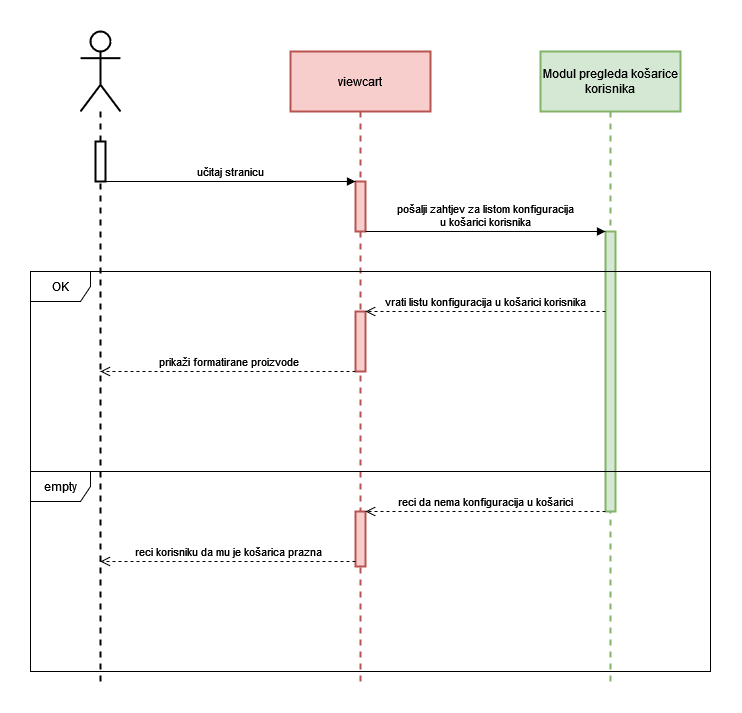

The diagram above was exported from draw.io. Its source (the exported page's mxGraphModel, read from the mxfile embedded in the PNG):
<mxGraphModel dx="1221" dy="664" grid="1" gridSize="10" guides="1" tooltips="1" connect="1" arrows="1" fold="1" page="1" pageScale="1" pageWidth="827" pageHeight="1169" math="0" shadow="0">
  <root>
    <mxCell id="0" />
    <mxCell id="1" parent="0" />
    <mxCell id="cszx2PeXW8jadRQOZ9Ne-2" value="" style="shape=umlLifeline;participant=umlActor;perimeter=lifelinePerimeter;whiteSpace=wrap;html=1;container=1;collapsible=0;recursiveResize=0;verticalAlign=top;spacingTop=36;outlineConnect=0;strokeWidth=2;size=80;" vertex="1" parent="1">
      <mxGeometry x="90" y="40" width="40" height="650" as="geometry" />
    </mxCell>
    <mxCell id="cszx2PeXW8jadRQOZ9Ne-14" value="" style="html=1;points=[];perimeter=orthogonalPerimeter;strokeWidth=2;" vertex="1" parent="cszx2PeXW8jadRQOZ9Ne-2">
      <mxGeometry x="15" y="110" width="10" height="40" as="geometry" />
    </mxCell>
    <mxCell id="cszx2PeXW8jadRQOZ9Ne-3" value="viewcart" style="shape=umlLifeline;perimeter=lifelinePerimeter;whiteSpace=wrap;html=1;container=1;collapsible=0;recursiveResize=0;outlineConnect=0;strokeWidth=2;size=60;fillColor=#f8cecc;strokeColor=#b85450;" vertex="1" parent="1">
      <mxGeometry x="300" y="60" width="140" height="630" as="geometry" />
    </mxCell>
    <mxCell id="cszx2PeXW8jadRQOZ9Ne-6" value="" style="html=1;points=[];perimeter=orthogonalPerimeter;strokeWidth=2;fillColor=#f8cecc;strokeColor=#b85450;" vertex="1" parent="cszx2PeXW8jadRQOZ9Ne-3">
      <mxGeometry x="65" y="130" width="10" height="50" as="geometry" />
    </mxCell>
    <mxCell id="cszx2PeXW8jadRQOZ9Ne-10" value="" style="html=1;points=[];perimeter=orthogonalPerimeter;strokeWidth=2;fillColor=#f8cecc;strokeColor=#b85450;" vertex="1" parent="cszx2PeXW8jadRQOZ9Ne-3">
      <mxGeometry x="65" y="260" width="10" height="60" as="geometry" />
    </mxCell>
    <mxCell id="cszx2PeXW8jadRQOZ9Ne-17" value="" style="html=1;points=[];perimeter=orthogonalPerimeter;strokeWidth=2;fillColor=#f8cecc;strokeColor=#b85450;" vertex="1" parent="cszx2PeXW8jadRQOZ9Ne-3">
      <mxGeometry x="65" y="460" width="10" height="55" as="geometry" />
    </mxCell>
    <mxCell id="cszx2PeXW8jadRQOZ9Ne-4" value="&lt;div&gt;Modul pregleda košarice&lt;/div&gt;&lt;div&gt;korisnika&lt;br&gt;&lt;/div&gt;" style="shape=umlLifeline;perimeter=lifelinePerimeter;whiteSpace=wrap;html=1;container=1;collapsible=0;recursiveResize=0;outlineConnect=0;strokeWidth=2;size=60;fillColor=#d5e8d4;strokeColor=#82b366;" vertex="1" parent="1">
      <mxGeometry x="550" y="60" width="140" height="630" as="geometry" />
    </mxCell>
    <mxCell id="cszx2PeXW8jadRQOZ9Ne-9" value="" style="html=1;points=[];perimeter=orthogonalPerimeter;strokeWidth=2;fillColor=#d5e8d4;strokeColor=#82b366;" vertex="1" parent="cszx2PeXW8jadRQOZ9Ne-4">
      <mxGeometry x="65" y="180" width="10" height="280" as="geometry" />
    </mxCell>
    <mxCell id="cszx2PeXW8jadRQOZ9Ne-8" value="&lt;div&gt;pošalji zahtjev za listom konfiguracija&lt;/div&gt;&lt;div&gt;u košarici korisnika&lt;br&gt;&lt;/div&gt;" style="html=1;verticalAlign=bottom;endArrow=block;rounded=0;" edge="1" parent="1" source="cszx2PeXW8jadRQOZ9Ne-6" target="cszx2PeXW8jadRQOZ9Ne-9">
      <mxGeometry width="80" relative="1" as="geometry">
        <mxPoint x="440" y="250" as="sourcePoint" />
        <mxPoint x="610" y="240" as="targetPoint" />
        <Array as="points">
          <mxPoint x="550" y="240" />
        </Array>
      </mxGeometry>
    </mxCell>
    <mxCell id="cszx2PeXW8jadRQOZ9Ne-11" value="vrati listu konfiguracija u košarici korisnika" style="html=1;verticalAlign=bottom;endArrow=open;dashed=1;endSize=8;rounded=0;" edge="1" parent="1" source="cszx2PeXW8jadRQOZ9Ne-9" target="cszx2PeXW8jadRQOZ9Ne-10">
      <mxGeometry relative="1" as="geometry">
        <mxPoint x="560" y="300" as="sourcePoint" />
        <mxPoint x="480" y="300" as="targetPoint" />
        <Array as="points">
          <mxPoint x="560" y="320" />
        </Array>
      </mxGeometry>
    </mxCell>
    <mxCell id="cszx2PeXW8jadRQOZ9Ne-12" value="prikaži formatirane proizvode" style="html=1;verticalAlign=bottom;endArrow=open;dashed=1;endSize=8;rounded=0;" edge="1" parent="1" source="cszx2PeXW8jadRQOZ9Ne-10" target="cszx2PeXW8jadRQOZ9Ne-2">
      <mxGeometry relative="1" as="geometry">
        <mxPoint x="300" y="370" as="sourcePoint" />
        <mxPoint x="220" y="370" as="targetPoint" />
        <Array as="points">
          <mxPoint x="300" y="380" />
        </Array>
      </mxGeometry>
    </mxCell>
    <mxCell id="cszx2PeXW8jadRQOZ9Ne-13" value="učitaj stranicu" style="html=1;verticalAlign=bottom;endArrow=block;rounded=0;" edge="1" parent="1" source="cszx2PeXW8jadRQOZ9Ne-14" target="cszx2PeXW8jadRQOZ9Ne-6">
      <mxGeometry width="80" relative="1" as="geometry">
        <mxPoint x="150" y="200" as="sourcePoint" />
        <mxPoint x="190" y="180" as="targetPoint" />
      </mxGeometry>
    </mxCell>
    <mxCell id="cszx2PeXW8jadRQOZ9Ne-15" value="OK" style="shape=umlFrame;whiteSpace=wrap;html=1;strokeWidth=1;" vertex="1" parent="1">
      <mxGeometry x="40" y="280" width="680" height="200" as="geometry" />
    </mxCell>
    <mxCell id="cszx2PeXW8jadRQOZ9Ne-16" value="reci da nema konfiguracija u košarici" style="html=1;verticalAlign=bottom;endArrow=open;dashed=1;endSize=8;rounded=0;" edge="1" parent="1" source="cszx2PeXW8jadRQOZ9Ne-9" target="cszx2PeXW8jadRQOZ9Ne-17">
      <mxGeometry relative="1" as="geometry">
        <mxPoint x="570" y="520" as="sourcePoint" />
        <mxPoint x="490" y="520" as="targetPoint" />
      </mxGeometry>
    </mxCell>
    <mxCell id="cszx2PeXW8jadRQOZ9Ne-18" value="reci korisniku da mu je košarica prazna" style="html=1;verticalAlign=bottom;endArrow=open;dashed=1;endSize=8;rounded=0;" edge="1" parent="1" source="cszx2PeXW8jadRQOZ9Ne-17" target="cszx2PeXW8jadRQOZ9Ne-2">
      <mxGeometry relative="1" as="geometry">
        <mxPoint x="320" y="560" as="sourcePoint" />
        <mxPoint x="240" y="560" as="targetPoint" />
        <Array as="points">
          <mxPoint x="290" y="570" />
        </Array>
      </mxGeometry>
    </mxCell>
    <mxCell id="cszx2PeXW8jadRQOZ9Ne-20" value="empty" style="shape=umlFrame;whiteSpace=wrap;html=1;strokeWidth=1;" vertex="1" parent="1">
      <mxGeometry x="40" y="480" width="680" height="200" as="geometry" />
    </mxCell>
  </root>
</mxGraphModel>